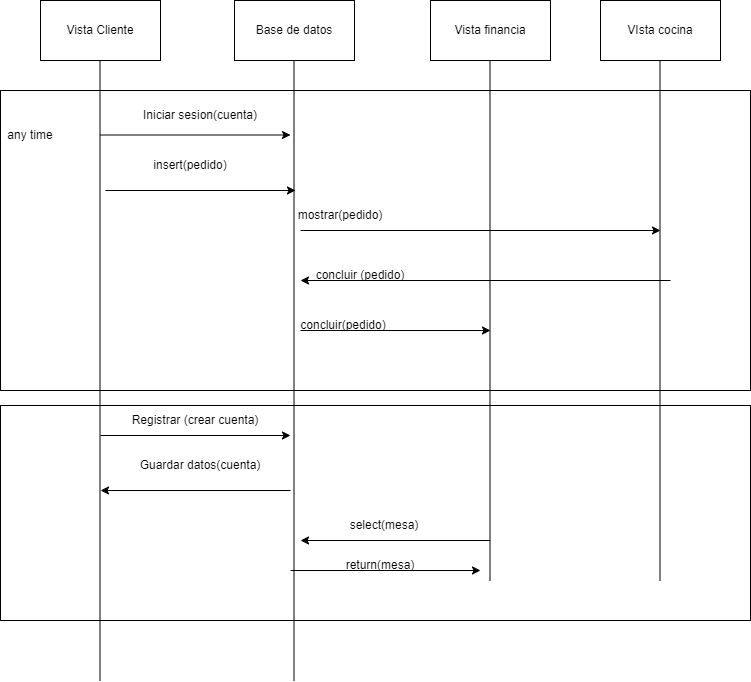

The diagram above was exported from draw.io. Its source (the exported page's mxGraphModel, read from the mxfile embedded in the PNG):
<mxGraphModel dx="1434" dy="780" grid="1" gridSize="10" guides="1" tooltips="1" connect="1" arrows="1" fold="1" page="1" pageScale="1" pageWidth="827" pageHeight="1169" math="0" shadow="0">
  <root>
    <mxCell id="0" />
    <mxCell id="1" parent="0" />
    <mxCell id="Bul9Kb2A2mTFXI3IuzVm-1" value="Vista Cliente" style="rounded=0;whiteSpace=wrap;html=1;" parent="1" vertex="1">
      <mxGeometry x="220" y="120" width="120" height="60" as="geometry" />
    </mxCell>
    <mxCell id="Bul9Kb2A2mTFXI3IuzVm-2" value="Base de datos" style="rounded=0;whiteSpace=wrap;html=1;" parent="1" vertex="1">
      <mxGeometry x="414" y="120" width="120" height="60" as="geometry" />
    </mxCell>
    <mxCell id="Bul9Kb2A2mTFXI3IuzVm-3" value="Vista financia" style="rounded=0;whiteSpace=wrap;html=1;" parent="1" vertex="1">
      <mxGeometry x="610" y="120" width="120" height="60" as="geometry" />
    </mxCell>
    <mxCell id="Bul9Kb2A2mTFXI3IuzVm-4" value="VIsta cocina" style="rounded=0;whiteSpace=wrap;html=1;" parent="1" vertex="1">
      <mxGeometry x="780" y="120" width="120" height="60" as="geometry" />
    </mxCell>
    <mxCell id="Bul9Kb2A2mTFXI3IuzVm-5" value="" style="rounded=0;whiteSpace=wrap;html=1;" parent="1" vertex="1">
      <mxGeometry x="180" y="210" width="750" height="300" as="geometry" />
    </mxCell>
    <mxCell id="Bul9Kb2A2mTFXI3IuzVm-6" value="any time" style="text;html=1;align=center;verticalAlign=middle;whiteSpace=wrap;rounded=0;" parent="1" vertex="1">
      <mxGeometry x="180" y="240" width="60" height="30" as="geometry" />
    </mxCell>
    <mxCell id="Bul9Kb2A2mTFXI3IuzVm-7" value="" style="endArrow=classic;html=1;rounded=0;" parent="1" edge="1">
      <mxGeometry width="50" height="50" relative="1" as="geometry">
        <mxPoint x="280" y="254.5" as="sourcePoint" />
        <mxPoint x="470" y="254.5" as="targetPoint" />
      </mxGeometry>
    </mxCell>
    <mxCell id="Bul9Kb2A2mTFXI3IuzVm-8" value="Iniciar sesion(cuenta)" style="text;html=1;align=center;verticalAlign=middle;whiteSpace=wrap;rounded=0;" parent="1" vertex="1">
      <mxGeometry x="320" y="220" width="120" height="30" as="geometry" />
    </mxCell>
    <mxCell id="Bul9Kb2A2mTFXI3IuzVm-9" value="" style="rounded=0;whiteSpace=wrap;html=1;" parent="1" vertex="1">
      <mxGeometry x="180" y="525" width="750" height="215" as="geometry" />
    </mxCell>
    <mxCell id="Bul9Kb2A2mTFXI3IuzVm-10" value="" style="endArrow=none;html=1;rounded=0;entryX=0.5;entryY=1;entryDx=0;entryDy=0;" parent="1" edge="1">
      <mxGeometry width="50" height="50" relative="1" as="geometry">
        <mxPoint x="279.5" y="800" as="sourcePoint" />
        <mxPoint x="279.5" y="180" as="targetPoint" />
      </mxGeometry>
    </mxCell>
    <mxCell id="Bul9Kb2A2mTFXI3IuzVm-11" value="" style="endArrow=none;html=1;rounded=0;entryX=0.5;entryY=1;entryDx=0;entryDy=0;" parent="1" edge="1">
      <mxGeometry width="50" height="50" relative="1" as="geometry">
        <mxPoint x="473.5" y="800" as="sourcePoint" />
        <mxPoint x="473.5" y="180" as="targetPoint" />
      </mxGeometry>
    </mxCell>
    <mxCell id="Bul9Kb2A2mTFXI3IuzVm-12" value="Guardar datos(cuenta)" style="text;html=1;align=center;verticalAlign=middle;whiteSpace=wrap;rounded=0;" parent="1" vertex="1">
      <mxGeometry x="310" y="570" width="140" height="30" as="geometry" />
    </mxCell>
    <mxCell id="Bul9Kb2A2mTFXI3IuzVm-13" value="" style="endArrow=classic;html=1;rounded=0;" parent="1" edge="1">
      <mxGeometry width="50" height="50" relative="1" as="geometry">
        <mxPoint x="470" y="610" as="sourcePoint" />
        <mxPoint x="280" y="610" as="targetPoint" />
      </mxGeometry>
    </mxCell>
    <mxCell id="Bul9Kb2A2mTFXI3IuzVm-14" value="Registrar (crear cuenta)" style="text;html=1;align=center;verticalAlign=middle;whiteSpace=wrap;rounded=0;" parent="1" vertex="1">
      <mxGeometry x="300" y="525" width="150" height="30" as="geometry" />
    </mxCell>
    <mxCell id="Bul9Kb2A2mTFXI3IuzVm-15" value="" style="endArrow=classic;html=1;rounded=0;" parent="1" edge="1">
      <mxGeometry width="50" height="50" relative="1" as="geometry">
        <mxPoint x="280" y="555" as="sourcePoint" />
        <mxPoint x="470" y="555" as="targetPoint" />
      </mxGeometry>
    </mxCell>
    <mxCell id="Bul9Kb2A2mTFXI3IuzVm-16" value="insert(pedido)" style="text;html=1;align=center;verticalAlign=middle;whiteSpace=wrap;rounded=0;" parent="1" vertex="1">
      <mxGeometry x="340" y="270" width="60" height="30" as="geometry" />
    </mxCell>
    <mxCell id="Bul9Kb2A2mTFXI3IuzVm-17" value="" style="endArrow=classic;html=1;rounded=0;" parent="1" edge="1">
      <mxGeometry width="50" height="50" relative="1" as="geometry">
        <mxPoint x="285" y="310" as="sourcePoint" />
        <mxPoint x="475" y="310" as="targetPoint" />
      </mxGeometry>
    </mxCell>
    <mxCell id="Bul9Kb2A2mTFXI3IuzVm-18" value="" style="endArrow=classic;html=1;rounded=0;" parent="1" edge="1">
      <mxGeometry width="50" height="50" relative="1" as="geometry">
        <mxPoint x="480" y="350" as="sourcePoint" />
        <mxPoint x="840" y="350" as="targetPoint" />
      </mxGeometry>
    </mxCell>
    <mxCell id="Bul9Kb2A2mTFXI3IuzVm-19" value="" style="endArrow=none;html=1;rounded=0;entryX=0.5;entryY=1;entryDx=0;entryDy=0;" parent="1" edge="1">
      <mxGeometry width="50" height="50" relative="1" as="geometry">
        <mxPoint x="839.5" y="700" as="sourcePoint" />
        <mxPoint x="839.5" y="180" as="targetPoint" />
      </mxGeometry>
    </mxCell>
    <mxCell id="Bul9Kb2A2mTFXI3IuzVm-20" value="" style="endArrow=none;html=1;rounded=0;entryX=0.5;entryY=1;entryDx=0;entryDy=0;" parent="1" edge="1">
      <mxGeometry width="50" height="50" relative="1" as="geometry">
        <mxPoint x="669.5" y="700" as="sourcePoint" />
        <mxPoint x="669.5" y="180" as="targetPoint" />
      </mxGeometry>
    </mxCell>
    <mxCell id="Bul9Kb2A2mTFXI3IuzVm-21" value="mostrar(pedido)" style="text;html=1;align=center;verticalAlign=middle;whiteSpace=wrap;rounded=0;" parent="1" vertex="1">
      <mxGeometry x="490" y="320" width="60" height="30" as="geometry" />
    </mxCell>
    <mxCell id="Bul9Kb2A2mTFXI3IuzVm-22" value="" style="endArrow=classic;html=1;rounded=0;" parent="1" edge="1">
      <mxGeometry width="50" height="50" relative="1" as="geometry">
        <mxPoint x="850" y="400" as="sourcePoint" />
        <mxPoint x="480" y="400" as="targetPoint" />
      </mxGeometry>
    </mxCell>
    <mxCell id="Bul9Kb2A2mTFXI3IuzVm-23" value="concluir (pedido)" style="text;html=1;align=center;verticalAlign=middle;whiteSpace=wrap;rounded=0;" parent="1" vertex="1">
      <mxGeometry x="490" y="380" width="100" height="30" as="geometry" />
    </mxCell>
    <mxCell id="Bul9Kb2A2mTFXI3IuzVm-24" value="" style="endArrow=classic;html=1;rounded=0;" parent="1" edge="1">
      <mxGeometry width="50" height="50" relative="1" as="geometry">
        <mxPoint x="480" y="450" as="sourcePoint" />
        <mxPoint x="670" y="450" as="targetPoint" />
      </mxGeometry>
    </mxCell>
    <mxCell id="Bul9Kb2A2mTFXI3IuzVm-25" value="concluir(pedido)" style="text;html=1;align=center;verticalAlign=middle;whiteSpace=wrap;rounded=0;" parent="1" vertex="1">
      <mxGeometry x="480" y="430" width="86" height="30" as="geometry" />
    </mxCell>
    <mxCell id="Bul9Kb2A2mTFXI3IuzVm-26" value="" style="endArrow=classic;html=1;rounded=0;" parent="1" edge="1">
      <mxGeometry width="50" height="50" relative="1" as="geometry">
        <mxPoint x="470" y="690" as="sourcePoint" />
        <mxPoint x="660" y="690" as="targetPoint" />
      </mxGeometry>
    </mxCell>
    <mxCell id="Bul9Kb2A2mTFXI3IuzVm-27" value="" style="endArrow=classic;html=1;rounded=0;" parent="1" edge="1">
      <mxGeometry width="50" height="50" relative="1" as="geometry">
        <mxPoint x="670" y="660" as="sourcePoint" />
        <mxPoint x="480" y="660" as="targetPoint" />
      </mxGeometry>
    </mxCell>
    <mxCell id="Bul9Kb2A2mTFXI3IuzVm-28" value="select(mesa)" style="text;html=1;align=center;verticalAlign=middle;whiteSpace=wrap;rounded=0;" parent="1" vertex="1">
      <mxGeometry x="534" y="630" width="60" height="30" as="geometry" />
    </mxCell>
    <mxCell id="Bul9Kb2A2mTFXI3IuzVm-29" value="return(mesa)" style="text;html=1;align=center;verticalAlign=middle;whiteSpace=wrap;rounded=0;" parent="1" vertex="1">
      <mxGeometry x="530" y="670" width="60" height="30" as="geometry" />
    </mxCell>
  </root>
</mxGraphModel>